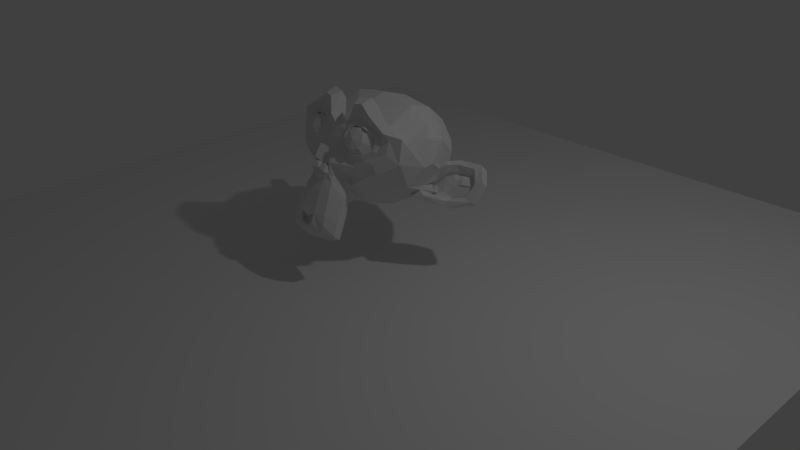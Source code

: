 # Source: 2.37.blend  (saved by Blender 2.76.0; exported with 4.5.12 LTS)
import bpy
from mathutils import Matrix  # noqa: F401  (used for matrix-valued properties, if any)

bpy.ops.wm.read_factory_settings(use_empty=True)
scene = bpy.context.scene
scene.name = 'Scene'

# ---- collections
col_collection_1 = bpy.data.collections.new('Collection 1'); scene.collection.children.link(col_collection_1)

# ---- materials (node trees are filled in below, after node groups)
mat_material_001 = bpy.data.materials.new('Material.001')
mat_material_001.alpha_threshold = 0.0
mat_material_001.use_transparent_shadow = False
mat_material_001.roughness = 0.5

# ---- material node trees

# ---- world
world_world = bpy.data.worlds.new('World'); scene.world = world_world
world_world.color = (0.05088, 0.05088, 0.05088)
world_world.use_sun_shadow = False
world_world.sun_shadow_jitter_overblur = 0.0
world_world.cycles.sampling_method = 'MANUAL'
world_world.cycles.sample_map_resolution = 256

# ---- cameras
cam_camera = bpy.data.cameras.new('Camera')
cam_camera.clip_end = 100.0
cam_camera.lens = 35.0
cam_camera.sensor_width = 32.0
cam_camera.sensor_height = 18.0
cam_camera.ortho_scale = 7.314
cam_camera.dof.focus_distance = 0.0
cam_camera.dof.aperture_fstop = 128.0

# ---- lights
light_lamp = bpy.data.lights.new('Lamp', 'POINT')
light_lamp.transmission_factor = 0.0
light_lamp.cutoff_distance = 30.0
light_lamp.energy = 100.0
light_lamp.shadow_buffer_clip_start = 1.001
light_lamp.shadow_soft_size = 0.1
light_lamp.shadow_maximum_resolution = 0.006
light_lamp.use_absolute_resolution = True
light_lamp.cycles.use_multiple_importance_sampling = False

# ---- meshes
me_suzanne = bpy.data.meshes.new('Suzanne')
me_suzanne.from_pydata([(0.4375, -0.7656, 0.1641), (-0.4375, -0.7656, 0.1641), (0.5, -0.6875, 0.09375), (-0.5, -0.6875, 0.09375), (0.5469, -0.5781, 0.05469), (-0.5469, -0.5781, 0.05469), (0.3516, -0.6172, -0.02344), (-0.3516, -0.6172, -0.02344), (0.3516, -0.7188, 0.03125), (-0.3516, -0.7188, 0.03125), (0.3516, -0.7812, 0.1328), (-0.3516, -0.7812, 0.1328), (0.2734, -0.7969, 0.1641), (-0.2734, -0.7969, 0.1641), (0.2031, -0.7422, 0.09375), (-0.2031, -0.7422, 0.09375), (0.1562, -0.6484, 0.05469), (-0.1562, -0.6484, 0.05469), (0.07812, -0.6562, 0.2422), (-0.07812, -0.6562, 0.2422), (0.1406, -0.7422, 0.2422), (-0.1406, -0.7422, 0.2422), (0.2422, -0.7969, 0.2422), (-0.2422, -0.7969, 0.2422), (0.2734, -0.7969, 0.3281), (-0.2734, -0.7969, 0.3281), (0.2031, -0.7422, 0.3906), (-0.2031, -0.7422, 0.3906), (0.1562, -0.6484, 0.4375), (-0.1562, -0.6484, 0.4375), (0.3516, -0.6172, 0.5156), (-0.3516, -0.6172, 0.5156), (0.3516, -0.7188, 0.4531), (-0.3516, -0.7188, 0.4531), (0.3516, -0.7812, 0.3594), (-0.3516, -0.7812, 0.3594), (0.4375, -0.7656, 0.3281), (-0.4375, -0.7656, 0.3281), (0.5, -0.6875, 0.3906), (-0.5, -0.6875, 0.3906), (0.5469, -0.5781, 0.4375), (-0.5469, -0.5781, 0.4375), (0.625, -0.5625, 0.2422), (-0.625, -0.5625, 0.2422), (0.5625, -0.6719, 0.2422), (-0.5625, -0.6719, 0.2422), (0.4688, -0.7578, 0.2422), (-0.4688, -0.7578, 0.2422), (0.4766, -0.7734, 0.2422), (-0.4766, -0.7734, 0.2422), (0.4453, -0.7812, 0.3359), (-0.4453, -0.7812, 0.3359), (0.3516, -0.8047, 0.375), (-0.3516, -0.8047, 0.375), (0.2656, -0.8203, 0.3359), (-0.2656, -0.8203, 0.3359), (0.2266, -0.8203, 0.2422), (-0.2266, -0.8203, 0.2422), (0.2656, -0.8203, 0.1562), (-0.2656, -0.8203, 0.1562), (0.3516, -0.8281, 0.2422), (-0.3516, -0.8281, 0.2422), (0.3516, -0.8047, 0.1172), (-0.3516, -0.8047, 0.1172), (0.4453, -0.7812, 0.1562), (-0.4453, -0.7812, 0.1562), (0.0, -0.7422, 0.4297), (0.0, -0.8203, 0.3516), (0.0, -0.7344, -0.6797), (0.0, -0.7812, -0.3203), (0.0, -0.7969, -0.1875), (0.0, -0.7188, -0.7734), (0.0, -0.6016, 0.4062), (0.0, -0.5703, 0.5703), (0.0, 0.5469, 0.8984), (0.0, 0.8516, 0.5625), (0.0, 0.8281, 0.07031), (0.0, 0.3516, -0.3828), (0.2031, -0.5625, -0.1875), (-0.2031, -0.5625, -0.1875), (0.3125, -0.5703, -0.4375), (-0.3125, -0.5703, -0.4375), (0.3516, -0.5703, -0.6953), (-0.3516, -0.5703, -0.6953), (0.3672, -0.5312, -0.8906), (-0.3672, -0.5312, -0.8906), (0.3281, -0.5234, -0.9453), (-0.3281, -0.5234, -0.9453), (0.1797, -0.5547, -0.9688), (-0.1797, -0.5547, -0.9688), (0.0, -0.5781, -0.9844), (0.4375, -0.5312, -0.1406), (-0.4375, -0.5312, -0.1406), (0.6328, -0.5391, -0.03906), (-0.6328, -0.5391, -0.03906), (0.8281, -0.4453, 0.1484), (-0.8281, -0.4453, 0.1484), (0.8594, -0.5938, 0.4297), (-0.8594, -0.5938, 0.4297), (0.7109, -0.625, 0.4844), (-0.7109, -0.625, 0.4844), (0.4922, -0.6875, 0.6016), (-0.4922, -0.6875, 0.6016), (0.3203, -0.7344, 0.7578), (-0.3203, -0.7344, 0.7578), (0.1562, -0.7578, 0.7188), (-0.1562, -0.7578, 0.7188), (0.0625, -0.75, 0.4922), (-0.0625, -0.75, 0.4922), (0.1641, -0.7734, 0.4141), (-0.1641, -0.7734, 0.4141), (0.125, -0.7656, 0.3047), (-0.125, -0.7656, 0.3047), (0.2031, -0.7422, 0.09375), (-0.2031, -0.7422, 0.09375), (0.375, -0.7031, 0.01562), (-0.375, -0.7031, 0.01562), (0.4922, -0.6719, 0.0625), (-0.4922, -0.6719, 0.0625), (0.625, -0.6484, 0.1875), (-0.625, -0.6484, 0.1875), (0.6406, -0.6484, 0.2969), (-0.6406, -0.6484, 0.2969), (0.6016, -0.6641, 0.375), (-0.6016, -0.6641, 0.375), (0.4297, -0.7188, 0.4375), (-0.4297, -0.7188, 0.4375), (0.25, -0.7578, 0.4688), (-0.25, -0.7578, 0.4688), (0.0, -0.7344, -0.7656), (0.1094, -0.7344, -0.7188), (-0.1094, -0.7344, -0.7188), (0.1172, -0.7109, -0.8359), (-0.1172, -0.7109, -0.8359), (0.0625, -0.6953, -0.8828), (-0.0625, -0.6953, -0.8828), (0.0, -0.6875, -0.8906), (0.0, -0.75, -0.1953), (0.0, -0.7422, -0.1406), (0.1016, -0.7422, -0.1484), (-0.1016, -0.7422, -0.1484), (0.125, -0.75, -0.2266), (-0.125, -0.75, -0.2266), (0.08594, -0.7422, -0.2891), (-0.08594, -0.7422, -0.2891), (0.3984, -0.6719, -0.04688), (-0.3984, -0.6719, -0.04688), (0.6172, -0.625, 0.05469), (-0.6172, -0.625, 0.05469), (0.7266, -0.6016, 0.2031), (-0.7266, -0.6016, 0.2031), (0.7422, -0.6562, 0.375), (-0.7422, -0.6562, 0.375), (0.6875, -0.7266, 0.4141), (-0.6875, -0.7266, 0.4141), (0.4375, -0.7969, 0.5469), (-0.4375, -0.7969, 0.5469), (0.3125, -0.8359, 0.6406), (-0.3125, -0.8359, 0.6406), (0.2031, -0.8516, 0.6172), (-0.2031, -0.8516, 0.6172), (0.1016, -0.8438, 0.4297), (-0.1016, -0.8438, 0.4297), (0.125, -0.8125, -0.1016), (-0.125, -0.8125, -0.1016), (0.2109, -0.7109, -0.4453), (-0.2109, -0.7109, -0.4453), (0.25, -0.6875, -0.7031), (-0.25, -0.6875, -0.7031), (0.2656, -0.6641, -0.8203), (-0.2656, -0.6641, -0.8203), (0.2344, -0.6328, -0.9141), (-0.2344, -0.6328, -0.9141), (0.1641, -0.6328, -0.9297), (-0.1641, -0.6328, -0.9297), (0.0, -0.6406, -0.9453), (0.0, -0.7266, 0.04688), (0.0, -0.7656, 0.2109), (0.3281, -0.7422, 0.4766), (-0.3281, -0.7422, 0.4766), (0.1641, -0.75, 0.1406), (-0.1641, -0.75, 0.1406), (0.1328, -0.7578, 0.2109), (-0.1328, -0.7578, 0.2109), (0.1172, -0.7344, -0.6875), (-0.1172, -0.7344, -0.6875), (0.07812, -0.75, -0.4453), (-0.07812, -0.75, -0.4453), (0.0, -0.75, -0.4453), (0.0, -0.7422, -0.3281), (0.09375, -0.7812, -0.2734), (-0.09375, -0.7812, -0.2734), (0.1328, -0.7969, -0.2266), (-0.1328, -0.7969, -0.2266), (0.1094, -0.7812, -0.1328), (-0.1094, -0.7812, -0.1328), (0.03906, -0.7812, -0.125), (-0.03906, -0.7812, -0.125), (0.0, -0.8281, -0.2031), (0.04688, -0.8125, -0.1484), (-0.04688, -0.8125, -0.1484), (0.09375, -0.8125, -0.1562), (-0.09375, -0.8125, -0.1562), (0.1094, -0.8281, -0.2266), (-0.1094, -0.8281, -0.2266), (0.07812, -0.8047, -0.25), (-0.07812, -0.8047, -0.25), (0.0, -0.8047, -0.2891), (0.2578, -0.5547, -0.3125), (-0.2578, -0.5547, -0.3125), (0.1641, -0.7109, -0.2422), (-0.1641, -0.7109, -0.2422), (0.1797, -0.7109, -0.3125), (-0.1797, -0.7109, -0.3125), (0.2344, -0.5547, -0.25), (-0.2344, -0.5547, -0.25), (0.0, -0.6875, -0.875), (0.04688, -0.6875, -0.8672), (-0.04688, -0.6875, -0.8672), (0.09375, -0.7109, -0.8203), (-0.09375, -0.7109, -0.8203), (0.09375, -0.7266, -0.7422), (-0.09375, -0.7266, -0.7422), (0.0, -0.6562, -0.7812), (0.09375, -0.6641, -0.75), (-0.09375, -0.6641, -0.75), (0.09375, -0.6406, -0.8125), (-0.09375, -0.6406, -0.8125), (0.04688, -0.6328, -0.8516), (-0.04688, -0.6328, -0.8516), (0.0, -0.6328, -0.8594), (0.1719, -0.7812, 0.2188), (-0.1719, -0.7812, 0.2188), (0.1875, -0.7734, 0.1562), (-0.1875, -0.7734, 0.1562), (0.3359, -0.7578, 0.4297), (-0.3359, -0.7578, 0.4297), (0.2734, -0.7734, 0.4219), (-0.2734, -0.7734, 0.4219), (0.4219, -0.7734, 0.3984), (-0.4219, -0.7734, 0.3984), (0.5625, -0.6953, 0.3516), (-0.5625, -0.6953, 0.3516), (0.5859, -0.6875, 0.2891), (-0.5859, -0.6875, 0.2891), (0.5781, -0.6797, 0.1953), (-0.5781, -0.6797, 0.1953), (0.4766, -0.7188, 0.1016), (-0.4766, -0.7188, 0.1016), (0.375, -0.7422, 0.0625), (-0.375, -0.7422, 0.0625), (0.2266, -0.7812, 0.1094), (-0.2266, -0.7812, 0.1094), (0.1797, -0.7812, 0.2969), (-0.1797, -0.7812, 0.2969), (0.2109, -0.7812, 0.375), (-0.2109, -0.7812, 0.375), (0.2344, -0.7578, 0.3594), (-0.2344, -0.7578, 0.3594), (0.1953, -0.7578, 0.2969), (-0.1953, -0.7578, 0.2969), (0.2422, -0.7578, 0.125), (-0.2422, -0.7578, 0.125), (0.375, -0.7266, 0.08594), (-0.375, -0.7266, 0.08594), (0.4609, -0.7031, 0.1172), (-0.4609, -0.7031, 0.1172), (0.5469, -0.6719, 0.2109), (-0.5469, -0.6719, 0.2109), (0.5547, -0.6719, 0.2812), (-0.5547, -0.6719, 0.2812), (0.5312, -0.6797, 0.3359), (-0.5312, -0.6797, 0.3359), (0.4141, -0.75, 0.3906), (-0.4141, -0.75, 0.3906), (0.2812, -0.7656, 0.3984), (-0.2812, -0.7656, 0.3984), (0.3359, -0.75, 0.4062), (-0.3359, -0.75, 0.4062), (0.2031, -0.75, 0.1719), (-0.2031, -0.75, 0.1719), (0.1953, -0.75, 0.2266), (-0.1953, -0.75, 0.2266), (0.1094, -0.6094, 0.4609), (-0.1094, -0.6094, 0.4609), (0.1953, -0.6172, 0.6641), (-0.1953, -0.6172, 0.6641), (0.3359, -0.5938, 0.6875), (-0.3359, -0.5938, 0.6875), (0.4844, -0.5547, 0.5547), (-0.4844, -0.5547, 0.5547), (0.6797, -0.4922, 0.4531), (-0.6797, -0.4922, 0.4531), (0.7969, -0.4609, 0.4062), (-0.7969, -0.4609, 0.4062), (0.7734, -0.375, 0.1641), (-0.7734, -0.375, 0.1641), (0.6016, -0.4141, 0.0), (-0.6016, -0.4141, 0.0), (0.4375, -0.4688, -0.09375), (-0.4375, -0.4688, -0.09375), (0.0, -0.2891, 0.8984), (0.0, 0.07812, 0.9844), (0.0, 0.6719, -0.1953), (0.0, -0.1875, -0.4609), (0.0, -0.4609, -0.9766), (0.0, -0.3438, -0.8047), (0.0, -0.3203, -0.5703), (0.0, -0.2812, -0.4844), (0.8516, -0.05469, 0.2344), (-0.8516, -0.05469, 0.2344), (0.8594, 0.04688, 0.3203), (-0.8594, 0.04688, 0.3203), (0.7734, 0.4375, 0.2656), (-0.7734, 0.4375, 0.2656), (0.4609, 0.7031, 0.4375), (-0.4609, 0.7031, 0.4375), (0.7344, -0.07031, -0.04688), (-0.7344, -0.07031, -0.04688), (0.5938, 0.1641, -0.125), (-0.5938, 0.1641, -0.125), (0.6406, 0.4297, -0.007812), (-0.6406, 0.4297, -0.007812), (0.3359, 0.6641, 0.05469), (-0.3359, 0.6641, 0.05469), (0.2344, -0.4062, -0.3516), (-0.2344, -0.4062, -0.3516), (0.1797, -0.2578, -0.4141), (-0.1797, -0.2578, -0.4141), (0.2891, -0.3828, -0.7109), (-0.2891, -0.3828, -0.7109), (0.25, -0.3906, -0.5), (-0.25, -0.3906, -0.5), (0.3281, -0.3984, -0.9141), (-0.3281, -0.3984, -0.9141), (0.1406, -0.3672, -0.7578), (-0.1406, -0.3672, -0.7578), (0.125, -0.3594, -0.5391), (-0.125, -0.3594, -0.5391), (0.1641, -0.4375, -0.9453), (-0.1641, -0.4375, -0.9453), (0.2188, -0.4297, -0.2812), (-0.2188, -0.4297, -0.2812), (0.2109, -0.4688, -0.2266), (-0.2109, -0.4688, -0.2266), (0.2031, -0.5, -0.1719), (-0.2031, -0.5, -0.1719), (0.2109, -0.1641, -0.3906), (-0.2109, -0.1641, -0.3906), (0.2969, 0.2656, -0.3125), (-0.2969, 0.2656, -0.3125), (0.3438, 0.5391, -0.1484), (-0.3438, 0.5391, -0.1484), (0.4531, 0.3828, 0.8672), (-0.4531, 0.3828, 0.8672), (0.4531, 0.07031, 0.9297), (-0.4531, 0.07031, 0.9297), (0.4531, -0.2344, 0.8516), (-0.4531, -0.2344, 0.8516), (0.4609, -0.4297, 0.5234), (-0.4609, -0.4297, 0.5234), (0.7266, -0.3359, 0.4062), (-0.7266, -0.3359, 0.4062), (0.6328, -0.2812, 0.4531), (-0.6328, -0.2812, 0.4531), (0.6406, -0.05469, 0.7031), (-0.6406, -0.05469, 0.7031), (0.7969, -0.125, 0.5625), (-0.7969, -0.125, 0.5625), (0.7969, 0.1172, 0.6172), (-0.7969, 0.1172, 0.6172), (0.6406, 0.1953, 0.75), (-0.6406, 0.1953, 0.75), (0.6406, 0.4453, 0.6797), (-0.6406, 0.4453, 0.6797), (0.7969, 0.3594, 0.5391), (-0.7969, 0.3594, 0.5391), (0.6172, 0.5859, 0.3281), (-0.6172, 0.5859, 0.3281), (0.4844, 0.5469, 0.02344), (-0.4844, 0.5469, 0.02344), (0.8203, 0.2031, 0.3281), (-0.8203, 0.2031, 0.3281), (0.4062, -0.1484, -0.1719), (-0.4062, -0.1484, -0.1719), (0.4297, 0.2109, -0.1953), (-0.4297, 0.2109, -0.1953), (0.8906, 0.2344, 0.4062), (-0.8906, 0.2344, 0.4062), (0.7734, 0.125, -0.1406), (-0.7734, 0.125, -0.1406), (1.039, 0.3281, -0.1016), (-1.039, 0.3281, -0.1016), (1.281, 0.4297, 0.05469), (-1.281, 0.4297, 0.05469), (1.352, 0.4219, 0.3203), (-1.352, 0.4219, 0.3203), (1.234, 0.4219, 0.5078), (-1.234, 0.4219, 0.5078), (1.023, 0.3125, 0.4766), (-1.023, 0.3125, 0.4766), (1.016, 0.2891, 0.4141), (-1.016, 0.2891, 0.4141), (1.188, 0.3906, 0.4375), (-1.188, 0.3906, 0.4375), (1.266, 0.4062, 0.2891), (-1.266, 0.4062, 0.2891), (1.211, 0.4062, 0.07812), (-1.211, 0.4062, 0.07812), (1.031, 0.3047, -0.03906), (-1.031, 0.3047, -0.03906), (0.8281, 0.1328, -0.07031), (-0.8281, 0.1328, -0.07031), (0.9219, 0.2188, 0.3594), (-0.9219, 0.2188, 0.3594), (0.9453, 0.2891, 0.3047), (-0.9453, 0.2891, 0.3047), (0.8828, 0.2109, -0.02344), (-0.8828, 0.2109, -0.02344), (1.039, 0.3672, 0.0), (-1.039, 0.3672, 0.0), (1.188, 0.4453, 0.09375), (-1.188, 0.4453, 0.09375), (1.234, 0.4453, 0.25), (-1.234, 0.4453, 0.25), (1.172, 0.4375, 0.3594), (-1.172, 0.4375, 0.3594), (1.023, 0.3594, 0.3438), (-1.023, 0.3594, 0.3438), (0.8438, 0.2109, 0.2891), (-0.8438, 0.2109, 0.2891), (0.8359, 0.2734, 0.1719), (-0.8359, 0.2734, 0.1719), (0.7578, 0.2734, 0.09375), (-0.7578, 0.2734, 0.09375), (0.8203, 0.2734, 0.08594), (-0.8203, 0.2734, 0.08594), (0.8438, 0.2734, 0.01562), (-0.8438, 0.2734, 0.01562), (0.8125, 0.2734, -0.01562), (-0.8125, 0.2734, -0.01562), (0.7266, 0.07031, 0.0), (-0.7266, 0.07031, 0.0), (0.7188, 0.1719, -0.02344), (-0.7188, 0.1719, -0.02344), (0.7188, 0.1875, 0.03906), (-0.7188, 0.1875, 0.03906), (0.7969, 0.2109, 0.2031), (-0.7969, 0.2109, 0.2031), (0.8906, 0.2656, 0.2422), (-0.8906, 0.2656, 0.2422), (0.8906, 0.3203, 0.2344), (-0.8906, 0.3203, 0.2344), (0.8125, 0.3203, -0.01562), (-0.8125, 0.3203, -0.01562), (0.8516, 0.3203, 0.01562), (-0.8516, 0.3203, 0.01562), (0.8281, 0.3203, 0.07812), (-0.8281, 0.3203, 0.07812), (0.7656, 0.3203, 0.09375), (-0.7656, 0.3203, 0.09375), (0.8438, 0.3203, 0.1719), (-0.8438, 0.3203, 0.1719), (1.039, 0.4141, 0.3281), (-1.039, 0.4141, 0.3281), (1.188, 0.4844, 0.3438), (-1.188, 0.4844, 0.3438), (1.258, 0.4922, 0.2422), (-1.258, 0.4922, 0.2422), (1.211, 0.4844, 0.08594), (-1.211, 0.4844, 0.08594), (1.047, 0.4219, 0.0), (-1.047, 0.4219, 0.0), (0.8828, 0.2656, -0.01562), (-0.8828, 0.2656, -0.01562), (0.9531, 0.3438, 0.2891), (-0.9531, 0.3438, 0.2891), (0.8906, 0.3281, 0.1094), (-0.8906, 0.3281, 0.1094), (0.9375, 0.3359, 0.0625), (-0.9375, 0.3359, 0.0625), (1.0, 0.3672, 0.125), (-1.0, 0.3672, 0.125), (0.9609, 0.3516, 0.1719), (-0.9609, 0.3516, 0.1719), (1.016, 0.375, 0.2344), (-1.016, 0.375, 0.2344), (1.055, 0.3828, 0.1875), (-1.055, 0.3828, 0.1875), (1.109, 0.3906, 0.2109), (-1.109, 0.3906, 0.2109), (1.086, 0.3906, 0.2734), (-1.086, 0.3906, 0.2734), (1.023, 0.4844, 0.4375), (-1.023, 0.4844, 0.4375), (1.25, 0.5469, 0.4688), (-1.25, 0.5469, 0.4688), (1.367, 0.5, 0.2969), (-1.367, 0.5, 0.2969), (1.312, 0.5312, 0.05469), (-1.312, 0.5312, 0.05469), (1.039, 0.4922, -0.08594), (-1.039, 0.4922, -0.08594), (0.7891, 0.3281, -0.125), (-0.7891, 0.3281, -0.125), (0.8594, 0.3828, 0.3828), (-0.8594, 0.3828, 0.3828)], [], [(46, 0, 2, 44), (3, 1, 47, 45), (44, 2, 4, 42), (5, 3, 45, 43), (2, 8, 6, 4), (7, 9, 3, 5), (0, 10, 8, 2), (9, 11, 1, 3), (10, 12, 14, 8), (15, 13, 11, 9), (8, 14, 16, 6), (17, 15, 9, 7), (14, 20, 18, 16), (19, 21, 15, 17), (12, 22, 20, 14), (21, 23, 13, 15), (22, 24, 26, 20), (27, 25, 23, 21), (20, 26, 28, 18), (29, 27, 21, 19), (26, 32, 30, 28), (31, 33, 27, 29), (24, 34, 32, 26), (33, 35, 25, 27), (34, 36, 38, 32), (39, 37, 35, 33), (32, 38, 40, 30), (41, 39, 33, 31), (38, 44, 42, 40), (43, 45, 39, 41), (36, 46, 44, 38), (45, 47, 37, 39), (46, 36, 50, 48), (51, 37, 47, 49), (36, 34, 52, 50), (53, 35, 37, 51), (34, 24, 54, 52), (55, 25, 35, 53), (24, 22, 56, 54), (57, 23, 25, 55), (22, 12, 58, 56), (59, 13, 23, 57), (12, 10, 62, 58), (63, 11, 13, 59), (10, 0, 64, 62), (65, 1, 11, 63), (0, 46, 48, 64), (49, 47, 1, 65), (60, 64, 48), (49, 65, 61), (62, 64, 60), (61, 65, 63), (60, 58, 62), (63, 59, 61), (60, 56, 58), (59, 57, 61), (60, 54, 56), (57, 55, 61), (60, 52, 54), (55, 53, 61), (60, 50, 52), (53, 51, 61), (60, 48, 50), (51, 49, 61), (88, 173, 175, 90), (175, 174, 89, 90), (86, 171, 173, 88), (174, 172, 87, 89), (84, 169, 171, 86), (172, 170, 85, 87), (82, 167, 169, 84), (170, 168, 83, 85), (80, 165, 167, 82), (168, 166, 81, 83), (78, 91, 145, 163), (146, 92, 79, 164), (91, 93, 147, 145), (148, 94, 92, 146), (93, 95, 149, 147), (150, 96, 94, 148), (95, 97, 151, 149), (152, 98, 96, 150), (97, 99, 153, 151), (154, 100, 98, 152), (99, 101, 155, 153), (156, 102, 100, 154), (101, 103, 157, 155), (158, 104, 102, 156), (103, 105, 159, 157), (160, 106, 104, 158), (105, 107, 161, 159), (162, 108, 106, 160), (107, 66, 67, 161), (67, 66, 108, 162), (109, 127, 159, 161), (160, 128, 110, 162), (127, 178, 157, 159), (158, 179, 128, 160), (125, 155, 157, 178), (158, 156, 126, 179), (123, 153, 155, 125), (156, 154, 124, 126), (121, 151, 153, 123), (154, 152, 122, 124), (119, 149, 151, 121), (152, 150, 120, 122), (117, 147, 149, 119), (150, 148, 118, 120), (115, 145, 147, 117), (148, 146, 116, 118), (113, 163, 145, 115), (146, 164, 114, 116), (113, 180, 176, 163), (176, 181, 114, 164), (109, 161, 67, 111), (67, 162, 110, 112), (111, 67, 177, 182), (177, 67, 112, 183), (176, 180, 182, 177), (183, 181, 176, 177), (134, 136, 175, 173), (175, 136, 135, 174), (132, 134, 173, 171), (174, 135, 133, 172), (130, 132, 171, 169), (172, 133, 131, 170), (165, 186, 184, 167), (185, 187, 166, 168), (130, 169, 167, 184), (168, 170, 131, 185), (143, 189, 188, 186), (188, 189, 144, 187), (184, 186, 188, 68), (188, 187, 185, 68), (129, 130, 184, 68), (185, 131, 129, 68), (141, 192, 190, 143), (191, 193, 142, 144), (139, 194, 192, 141), (193, 195, 140, 142), (138, 196, 194, 139), (195, 197, 138, 140), (137, 70, 196, 138), (197, 70, 137, 138), (189, 143, 190, 69), (191, 144, 189, 69), (69, 190, 205, 207), (206, 191, 69, 207), (70, 198, 199, 196), (200, 198, 70, 197), (196, 199, 201, 194), (202, 200, 197, 195), (194, 201, 203, 192), (204, 202, 195, 193), (192, 203, 205, 190), (206, 204, 193, 191), (198, 203, 201, 199), (202, 204, 198, 200), (198, 207, 205, 203), (206, 207, 198, 204), (138, 139, 163, 176), (164, 140, 138, 176), (139, 141, 210, 163), (211, 142, 140, 164), (141, 143, 212, 210), (213, 144, 142, 211), (143, 186, 165, 212), (166, 187, 144, 213), (80, 208, 212, 165), (213, 209, 81, 166), (208, 214, 210, 212), (211, 215, 209, 213), (78, 163, 210, 214), (211, 164, 79, 215), (130, 129, 71, 221), (71, 129, 131, 222), (132, 130, 221, 219), (222, 131, 133, 220), (134, 132, 219, 217), (220, 133, 135, 218), (136, 134, 217, 216), (218, 135, 136, 216), (216, 217, 228, 230), (229, 218, 216, 230), (217, 219, 226, 228), (227, 220, 218, 229), (219, 221, 224, 226), (225, 222, 220, 227), (221, 71, 223, 224), (223, 71, 222, 225), (223, 230, 228, 224), (229, 230, 223, 225), (224, 228, 226), (227, 229, 225), (182, 180, 233, 231), (234, 181, 183, 232), (111, 182, 231, 253), (232, 183, 112, 254), (109, 111, 253, 255), (254, 112, 110, 256), (180, 113, 251, 233), (252, 114, 181, 234), (113, 115, 249, 251), (250, 116, 114, 252), (115, 117, 247, 249), (248, 118, 116, 250), (117, 119, 245, 247), (246, 120, 118, 248), (119, 121, 243, 245), (244, 122, 120, 246), (121, 123, 241, 243), (242, 124, 122, 244), (123, 125, 239, 241), (240, 126, 124, 242), (125, 178, 235, 239), (236, 179, 126, 240), (178, 127, 237, 235), (238, 128, 179, 236), (127, 109, 255, 237), (256, 110, 128, 238), (237, 255, 257, 275), (258, 256, 238, 276), (235, 237, 275, 277), (276, 238, 236, 278), (239, 235, 277, 273), (278, 236, 240, 274), (241, 239, 273, 271), (274, 240, 242, 272), (243, 241, 271, 269), (272, 242, 244, 270), (245, 243, 269, 267), (270, 244, 246, 268), (247, 245, 267, 265), (268, 246, 248, 266), (249, 247, 265, 263), (266, 248, 250, 264), (251, 249, 263, 261), (264, 250, 252, 262), (233, 251, 261, 279), (262, 252, 234, 280), (255, 253, 259, 257), (260, 254, 256, 258), (253, 231, 281, 259), (282, 232, 254, 260), (231, 233, 279, 281), (280, 234, 232, 282), (66, 107, 283, 72), (284, 108, 66, 72), (107, 105, 285, 283), (286, 106, 108, 284), (105, 103, 287, 285), (288, 104, 106, 286), (103, 101, 289, 287), (290, 102, 104, 288), (101, 99, 291, 289), (292, 100, 102, 290), (99, 97, 293, 291), (294, 98, 100, 292), (97, 95, 295, 293), (296, 96, 98, 294), (95, 93, 297, 295), (298, 94, 96, 296), (93, 91, 299, 297), (300, 92, 94, 298), (307, 308, 327, 337), (328, 308, 307, 338), (306, 307, 337, 335), (338, 307, 306, 336), (305, 306, 335, 339), (336, 306, 305, 340), (88, 90, 305, 339), (305, 90, 89, 340), (86, 88, 339, 333), (340, 89, 87, 334), (84, 86, 333, 329), (334, 87, 85, 330), (82, 84, 329, 331), (330, 85, 83, 332), (329, 335, 337, 331), (338, 336, 330, 332), (329, 333, 339, 335), (340, 334, 330, 336), (325, 331, 337, 327), (338, 332, 326, 328), (80, 82, 331, 325), (332, 83, 81, 326), (208, 341, 343, 214), (344, 342, 209, 215), (80, 325, 341, 208), (342, 326, 81, 209), (78, 214, 343, 345), (344, 215, 79, 346), (78, 345, 299, 91), (300, 346, 79, 92), (76, 323, 351, 303), (352, 324, 76, 303), (303, 351, 349, 77), (350, 352, 303, 77), (77, 349, 347, 304), (348, 350, 77, 304), (304, 347, 327, 308), (328, 348, 304, 308), (325, 327, 347, 341), (348, 328, 326, 342), (295, 297, 317, 309), (318, 298, 296, 310), (75, 315, 323, 76), (324, 316, 75, 76), (301, 357, 355, 302), (356, 358, 301, 302), (302, 355, 353, 74), (354, 356, 302, 74), (74, 353, 315, 75), (316, 354, 74, 75), (291, 293, 361, 363), (362, 294, 292, 364), (363, 361, 367, 365), (368, 362, 364, 366), (365, 367, 369, 371), (370, 368, 366, 372), (371, 369, 375, 373), (376, 370, 372, 374), (313, 377, 373, 375), (374, 378, 314, 376), (315, 353, 373, 377), (374, 354, 316, 378), (353, 355, 371, 373), (372, 356, 354, 374), (355, 357, 365, 371), (366, 358, 356, 372), (357, 359, 363, 365), (364, 360, 358, 366), (289, 291, 363, 359), (364, 292, 290, 360), (73, 359, 357, 301), (358, 360, 73, 301), (283, 285, 287, 289), (288, 286, 284, 290), (283, 289, 359, 73), (360, 290, 284, 73), (72, 283, 73), (73, 284, 72), (293, 295, 309, 361), (310, 296, 294, 362), (309, 311, 367, 361), (368, 312, 310, 362), (311, 381, 369, 367), (370, 382, 312, 368), (313, 375, 369, 381), (370, 376, 314, 382), (347, 349, 385, 383), (386, 350, 348, 384), (317, 383, 385, 319), (386, 384, 318, 320), (297, 299, 383, 317), (384, 300, 298, 318), (299, 343, 341, 383), (342, 344, 300, 384), (341, 347, 383), (384, 348, 342), (299, 345, 343), (344, 346, 300), (313, 321, 379, 377), (380, 322, 314, 378), (315, 377, 379, 323), (380, 378, 316, 324), (319, 385, 379, 321), (380, 386, 320, 322), (349, 351, 379, 385), (380, 352, 350, 386), (323, 379, 351), (352, 380, 324), (399, 387, 413, 401), (414, 388, 400, 402), (399, 401, 403, 397), (404, 402, 400, 398), (397, 403, 405, 395), (406, 404, 398, 396), (395, 405, 407, 393), (408, 406, 396, 394), (393, 407, 409, 391), (410, 408, 394, 392), (391, 409, 411, 389), (412, 410, 392, 390), (409, 419, 417, 411), (418, 420, 410, 412), (407, 421, 419, 409), (420, 422, 408, 410), (405, 423, 421, 407), (422, 424, 406, 408), (403, 425, 423, 405), (424, 426, 404, 406), (401, 427, 425, 403), (426, 428, 402, 404), (401, 413, 415, 427), (416, 414, 402, 428), (317, 319, 443, 441), (444, 320, 318, 442), (319, 389, 411, 443), (412, 390, 320, 444), (309, 317, 441, 311), (442, 318, 310, 312), (381, 429, 413, 387), (414, 430, 382, 388), (411, 417, 439, 443), (440, 418, 412, 444), (437, 445, 443, 439), (444, 446, 438, 440), (433, 445, 437, 435), (438, 446, 434, 436), (431, 447, 445, 433), (446, 448, 432, 434), (429, 447, 431, 449), (432, 448, 430, 450), (413, 429, 449, 415), (450, 430, 414, 416), (311, 447, 429, 381), (430, 448, 312, 382), (311, 441, 445, 447), (446, 442, 312, 448), (441, 443, 445), (446, 444, 442), (415, 449, 451, 475), (452, 450, 416, 476), (449, 431, 461, 451), (462, 432, 450, 452), (431, 433, 459, 461), (460, 434, 432, 462), (433, 435, 457, 459), (458, 436, 434, 460), (435, 437, 455, 457), (456, 438, 436, 458), (437, 439, 453, 455), (454, 440, 438, 456), (439, 417, 473, 453), (474, 418, 440, 454), (427, 415, 475, 463), (476, 416, 428, 464), (425, 427, 463, 465), (464, 428, 426, 466), (423, 425, 465, 467), (466, 426, 424, 468), (421, 423, 467, 469), (468, 424, 422, 470), (419, 421, 469, 471), (470, 422, 420, 472), (417, 419, 471, 473), (472, 420, 418, 474), (457, 455, 479, 477), (480, 456, 458, 478), (477, 479, 481, 483), (482, 480, 478, 484), (483, 481, 487, 485), (488, 482, 484, 486), (485, 487, 489, 491), (490, 488, 486, 492), (463, 475, 485, 491), (486, 476, 464, 492), (451, 483, 485, 475), (486, 484, 452, 476), (451, 461, 477, 483), (478, 462, 452, 484), (457, 477, 461, 459), (462, 478, 458, 460), (453, 473, 479, 455), (480, 474, 454, 456), (471, 481, 479, 473), (480, 482, 472, 474), (469, 487, 481, 471), (482, 488, 470, 472), (467, 489, 487, 469), (488, 490, 468, 470), (465, 491, 489, 467), (490, 492, 466, 468), (463, 491, 465), (466, 492, 464), (391, 389, 503, 501), (504, 390, 392, 502), (393, 391, 501, 499), (502, 392, 394, 500), (395, 393, 499, 497), (500, 394, 396, 498), (397, 395, 497, 495), (498, 396, 398, 496), (399, 397, 495, 493), (496, 398, 400, 494), (387, 399, 493, 505), (494, 400, 388, 506), (493, 501, 503, 505), (504, 502, 494, 506), (493, 495, 499, 501), (500, 496, 494, 502), (495, 497, 499), (500, 498, 496), (313, 381, 387, 505), (388, 382, 314, 506), (313, 505, 503, 321), (504, 506, 314, 322), (319, 321, 503, 389), (504, 322, 320, 390)])
me_suzanne.use_remesh_preserve_volume = False
me_suzanne.use_remesh_preserve_attributes = False
me_suzanne.use_mirror_vertex_groups = False
me_suzanne.update()
me_plano = bpy.data.meshes.new('Plano')
me_plano.from_pydata([(-1.0, -1.0, 0.0), (1.0, -1.0, 0.0), (-1.0, 1.0, 0.0), (1.0, 1.0, 0.0)], [], [(0, 1, 3, 2)])
me_plano.materials.append(mat_material_001)
me_plano.use_remesh_preserve_volume = False
me_plano.use_remesh_preserve_attributes = False
me_plano.use_mirror_vertex_groups = False
me_plano.update()

# ---- objects
ob_suzanne = bpy.data.objects.new('Suzanne', me_suzanne)
ob_plano = bpy.data.objects.new('Plano', me_plano)
ob_lamp = bpy.data.objects.new('Lamp', light_lamp)
ob_camera = bpy.data.objects.new('Camera', cam_camera)

# ---- transforms, parenting, visibility, modifiers, constraints
ob_suzanne.location = (0.0, 0.0, 1.2)
ob_suzanne.rotation_euler = (-0.5394, -0.0, 0.0)
ob_suzanne.lineart.crease_threshold = 0.0
ob_plano.location = (0.0, 0.0, 0.0)
ob_plano.scale = (5.048, 5.048, 5.048)
ob_plano.lineart.crease_threshold = 0.0
ob_lamp.location = (4.076, 1.005, 5.904)
ob_lamp.rotation_euler = (0.6503, 0.05522, 1.866)
ob_lamp.lock_rotations_4d = False
ob_lamp.empty_display_type = 'ARROWS'
ob_lamp.color = (0.0, 0.0, 0.0, 0.0)
ob_lamp.lineart.crease_threshold = 0.0
ob_camera.location = (7.481, -6.508, 5.344)
ob_camera.rotation_euler = (1.109, 0.01082, 0.8149)
ob_camera.lock_rotations_4d = False
ob_camera.empty_display_type = 'ARROWS'
ob_camera.color = (0.0, 0.0, 0.0, 0.0)
ob_camera.display_type = 'WIRE'
ob_camera.lineart.crease_threshold = 0.0

# ---- collection membership
col_collection_1.objects.link(ob_suzanne)
col_collection_1.objects.link(ob_plano)
col_collection_1.objects.link(ob_lamp)
col_collection_1.objects.link(ob_camera)

# ---- scene / render settings (as saved in the file)
scene.camera = ob_camera
scene.frame_start = 1; scene.frame_end = 250; scene.frame_set(1)
scene.render.engine = 'BLENDER_EEVEE_NEXT'
scene.render.resolution_percentage = 50
scene.render.dither_intensity = 0.0
scene.cycles.use_denoising = False
scene.cycles.samples = 10
scene.cycles.sampling_pattern = 'TABULATED_SOBOL'
scene.cycles.light_sampling_threshold = 0.0
scene.cycles.use_adaptive_sampling = False
scene.cycles.use_light_tree = False
scene.cycles.blur_glossy = 0.0
scene.cycles.pixel_filter_type = 'GAUSSIAN'
scene.cycles.sample_clamp_indirect = 0.0
scene.view_settings.view_transform = 'Standard'
bpy.context.view_layer.update()
